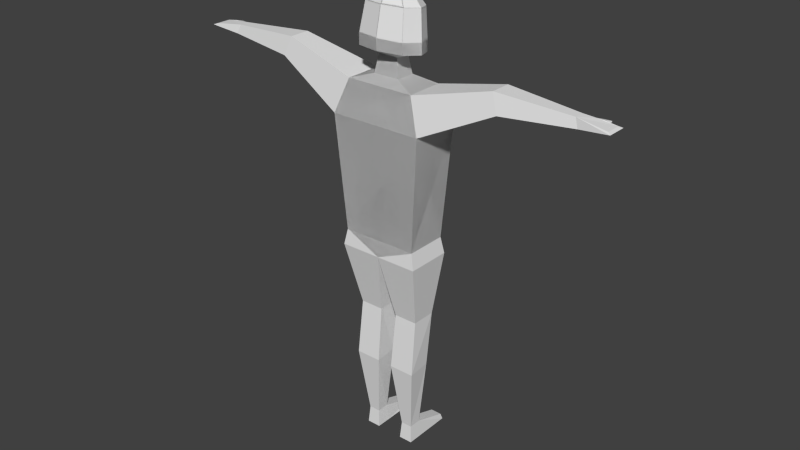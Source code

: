 # Source: playermesh.blend  (saved by Blender 2.69.0; exported with 4.5.12 LTS)
import bpy
from mathutils import Matrix  # noqa: F401  (used for matrix-valued properties, if any)

bpy.ops.wm.read_factory_settings(use_empty=True)
scene = bpy.context.scene
scene.name = 'Scene'

# ---- collections
col_collection_1 = bpy.data.collections.new('Collection 1'); scene.collection.children.link(col_collection_1)

# ---- world
world_world = bpy.data.worlds.new('World'); scene.world = world_world
world_world.color = (0.05088, 0.05088, 0.05088)
world_world.use_sun_shadow = False
world_world.sun_shadow_jitter_overblur = 0.0
world_world.cycles.sampling_method = 'MANUAL'
world_world.cycles.sample_map_resolution = 256

# ---- meshes
me_cube_003 = bpy.data.meshes.new('Cube.003')
me_cube_003.from_pydata([(-0.8187, -0.4511, -1.228), (-0.8187, 0.4511, -1.228), (0.8187, 0.4511, -1.228), (0.8187, -0.4511, -1.228), (-1.0, -0.551, 1.228), (-1.0, 0.551, 1.228), (1.0, 0.551, 1.228), (1.0, -0.551, 1.228), (-0.7379, -0.4066, 1.948), (-0.7379, 0.4066, 1.948), (0.7379, 0.4066, 1.948), (0.7379, -0.4066, 1.948), (2.539, 0.3025, 1.972), (2.539, -0.3025, 1.972), (2.396, 0.2232, 2.367), (2.396, -0.2232, 2.367), (4.039, 0.144, 2.075), (4.039, -0.144, 2.075), (3.97, 0.1063, 2.264), (3.97, -0.1063, 2.264), (0.8888, 0.4897, -1.576), (0.8888, -0.4897, -1.576), (0.0, 0.4897, -1.576), (0.0, -0.4897, -1.576), (0.6979, 0.3625, -2.981), (0.6979, -0.1731, -2.981), (0.1909, 0.3625, -2.981), (0.1909, -0.1731, -2.981), (0.6736, 0.2356, -4.167), (0.7216, -0.3055, -4.167), (0.2152, 0.2356, -4.167), (0.1672, -0.3055, -4.167), (0.5659, 0.1339, -5.63), (0.5659, -0.1339, -5.63), (0.3229, 0.1339, -5.63), (0.3229, -0.1339, -5.63), (0.5944, 0.1653, -6.011), (0.5944, -0.1653, -6.011), (0.2944, 0.1653, -6.011), (0.2944, -0.1653, -6.011), (0.5659, 0.8992, -5.887), (0.3229, 0.8992, -5.887), (0.5944, 0.9306, -6.011), (0.2944, 0.9306, -6.011), (4.68, 0.2092, 2.156), (4.68, -0.2092, 2.156), (4.612, 0.1543, 2.183), (4.612, -0.1543, 2.183), (4.23, 0.1303, 2.238), (4.298, 0.1766, 2.101), (4.36, 0.1423, 2.226), (4.428, 0.1929, 2.113), (4.266, 0.2883, 2.182), (4.309, 0.3346, 2.156), (4.349, 0.3003, 2.18), (4.392, 0.3509, 2.159), (-0.2864, -0.2062, 2.089), (-0.2864, 0.2062, 2.089), (0.2864, 0.2062, 2.089), (0.2864, -0.2062, 2.089), (-0.2159, -0.1555, 2.473), (-0.2159, 0.1555, 2.473), (0.2159, 0.1555, 2.473), (0.2159, -0.1555, 2.473), (-0.5088, -0.3629, 2.621), (-0.5088, 0.3629, 2.521), (0.5088, 0.3629, 2.521), (0.5088, -0.3629, 2.621), (-0.6682, 0.0, 2.571), (0.0, 0.4765, 2.505), (0.6682, 0.0, 2.571), (0.0, -0.4765, 2.637), (-0.4479, -0.2466, 3.456), (-0.5088, -0.3629, 2.854), (-0.5088, 0.3629, 2.754), (0.5088, 0.3629, 2.754), (0.5088, -0.3629, 2.854), (-0.6682, 0.0, 2.804), (0.0, 0.4765, 2.738), (0.6682, 0.0, 2.804), (0.0, -0.4765, 2.87), (-0.2582, -0.1114, 3.74), (-0.4479, 0.3921, 3.367), (0.4479, 0.3921, 3.367), (0.4479, -0.2466, 3.456), (-0.5881, 0.07275, 3.412), (0.0, 0.4922, 3.353), (0.5881, 0.07275, 3.412), (0.0, -0.3467, 3.47), (-0.2582, 0.2569, 3.689), (0.2582, 0.2569, 3.689), (0.2582, -0.1114, 3.74), (-0.3391, 0.07275, 3.715), (0.0, 0.3146, 3.681), (0.3391, 0.07275, 3.715), (0.0, -0.1691, 3.748), (0.0, 0.07275, 3.715)], [], [(4, 5, 1, 0), (5, 6, 2, 1), (6, 7, 3, 2), (7, 4, 0, 3), (23, 3, 0), (4, 7, 11, 8), (8, 11, 59, 56), (6, 10, 14, 12), (6, 5, 9, 10), (5, 4, 8, 9), (12, 14, 18, 16), (11, 7, 13, 15), (10, 11, 15, 14), (7, 6, 12, 13), (18, 48, 49, 16), (15, 13, 17, 19), (14, 15, 19, 18), (13, 12, 16, 17), (24, 25, 29, 28), (23, 21, 3), (1, 2, 22), (20, 22, 2), (2, 3, 21, 20), (20, 21, 25, 24), (22, 20, 24, 26), (23, 22, 26, 27), (21, 23, 27, 25), (28, 29, 33, 32), (26, 24, 28, 30), (27, 26, 30, 31), (25, 27, 31, 29), (32, 33, 37, 36), (30, 28, 32, 34), (31, 30, 34, 35), (29, 31, 35, 33), (37, 39, 38, 36), (38, 34, 41, 43), (35, 34, 38, 39), (33, 35, 39, 37), (41, 40, 42, 43), (32, 36, 42, 40), (36, 38, 43, 42), (34, 32, 40, 41), (45, 44, 46, 47), (19, 17, 45, 47), (18, 19, 47, 46, 50, 48), (17, 16, 49, 51, 44, 45), (50, 51, 55, 54), (44, 51, 50, 46), (53, 52, 54, 55), (51, 49, 53, 55), (48, 50, 54, 52), (49, 48, 52, 53), (56, 59, 63, 60), (11, 10, 58, 59), (10, 9, 57, 58), (9, 8, 56, 57), (60, 63, 67, 71, 64), (59, 58, 62, 63), (58, 57, 61, 62), (57, 56, 60, 61), (68, 64, 73, 77), (63, 62, 66, 70, 67), (62, 61, 65, 69, 66), (61, 60, 64, 68, 65), (69, 65, 74, 78), (70, 66, 75, 79), (71, 67, 76, 80), (77, 73, 72, 85), (78, 74, 82, 86), (79, 75, 83, 87), (80, 76, 84, 88), (64, 71, 80, 73), (67, 70, 79, 76), (66, 69, 78, 75), (65, 68, 77, 74), (85, 72, 81, 92), (86, 82, 89, 93), (87, 83, 90, 94), (88, 84, 91, 95), (73, 80, 88, 72), (76, 79, 87, 84), (75, 78, 86, 83), (74, 77, 85, 82), (96, 93, 89, 92), (95, 96, 92, 81), (91, 94, 96, 95), (94, 90, 93, 96), (72, 88, 95, 81), (84, 87, 94, 91), (83, 86, 93, 90), (82, 85, 92, 89)])
me_cube_003.use_remesh_preserve_volume = False
me_cube_003.use_remesh_preserve_attributes = False
me_cube_003.use_mirror_vertex_groups = False
me_cube_003.update()

# ---- objects
ob_cube = bpy.data.objects.new('Cube', me_cube_003)

# ---- transforms, parenting, visibility, modifiers, constraints
ob_cube.location = (0.0, 0.0, 0.0)
ob_cube.lineart.crease_threshold = 0.0
_m = ob_cube.modifiers.new('Mirror', 'MIRROR')

# ---- collection membership
col_collection_1.objects.link(ob_cube)

# ---- scene / render settings (as saved in the file)
scene.frame_start = 1; scene.frame_end = 250; scene.frame_set(1)
scene.render.engine = 'BLENDER_EEVEE_NEXT'
scene.render.image_settings.compression = 90
scene.render.resolution_percentage = 50
scene.render.dither_intensity = 0.0
scene.cycles.use_denoising = False
scene.cycles.samples = 10
scene.cycles.sampling_pattern = 'TABULATED_SOBOL'
scene.cycles.light_sampling_threshold = 0.0
scene.cycles.use_adaptive_sampling = False
scene.cycles.use_light_tree = False
scene.cycles.blur_glossy = 0.0
scene.cycles.volume_bounces = 1
scene.cycles.pixel_filter_type = 'GAUSSIAN'
scene.cycles.sample_clamp_indirect = 0.0
scene.view_settings.view_transform = 'Standard'
bpy.context.view_layer.update()

# ---- added for rendering (the .blend has no active camera and no usable light): camera, sun
cam_auto = bpy.data.cameras.new('AutoCamera')
cam_auto.lens = 50.0
cam_auto.sensor_width = 36.0
cam_auto.clip_end = 1000.0
ob_auto_camera = bpy.data.objects.new('AutoCamera', cam_auto)
scene.collection.objects.link(ob_auto_camera)
ob_auto_camera.location = (12.5862, -14.9136, 8.93737)
ob_auto_camera.rotation_euler = (1.09748, -7.21219e-08, 0.694738)
scene.camera = ob_auto_camera
light_auto_sun = bpy.data.lights.new('AutoSun', 'SUN')
light_auto_sun.energy = 3.0
light_auto_sun.angle = 0.0523599
ob_auto_sun = bpy.data.objects.new('AutoSun', light_auto_sun)
scene.collection.objects.link(ob_auto_sun)
ob_auto_sun.rotation_euler = (0.872665, 0.174533, 0.523599)
bpy.context.view_layer.update()
